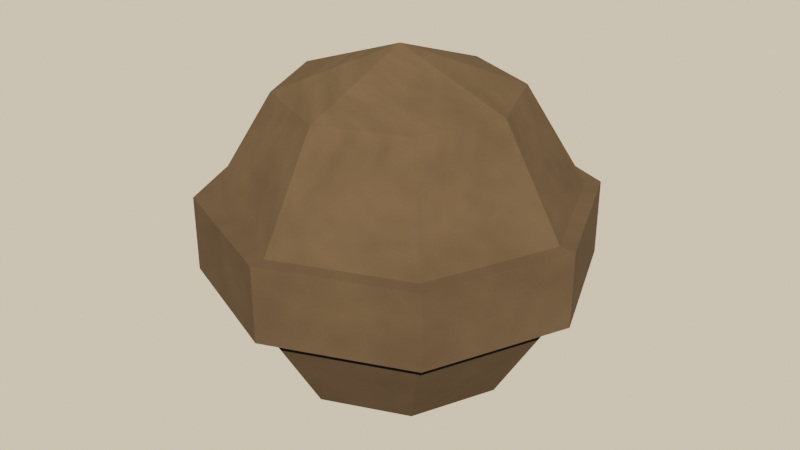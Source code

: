 # Source: source.blend  (saved by Blender 5.2.45; exported with 4.5.12 LTS)
import bpy
from mathutils import Matrix  # noqa: F401  (used for matrix-valued properties, if any)

bpy.ops.wm.read_factory_settings(use_empty=True)
scene = bpy.context.scene
scene.name = 'Scene'

# ---- images (referenced by path relative to the original .blend; pixels are not part of the script)
import os
ASSET_DIR = os.environ.get("B2B_ASSET_DIR", "")  # directory of the original .blend (textures are referenced by path, not embedded)
HERE = os.path.dirname(os.path.abspath(__file__))  # packed textures are extracted next to this script under _unpacked/

def load_image(name, relpath, width, height, colorspace="sRGB"):
    """Load a texture the original file referenced (path relative to the .blend, or extracted next to this script)."""
    p = next((c for c in (os.path.join(HERE, relpath), os.path.join(ASSET_DIR, relpath)) if relpath and os.path.exists(c)), "")
    if p:
        img = bpy.data.images.load(p, check_existing=True)
        img.name = name
    else:  # same state as the original file: an image datablock whose file is absent (Cycles renders it pink)
        img = bpy.data.images.new(name, width, height)
        img.source = "FILE"
        img.filepath = "//" + (relpath or name)
    img.colorspace_settings.name = colorspace
    return img
img_cluster_bomb_iron_tex = load_image('cluster_bomb_iron_tex', '_unpacked/cluster_bomb_iron_tex.8c17a588.png', 512, 512, 'sRGB')

# ---- materials (node trees are filled in below, after node groups)
mat_cluster_bomb_iron = bpy.data.materials.new('cluster_bomb_iron')

# ---- material node trees
mat_cluster_bomb_iron.use_nodes = True; mat_cluster_bomb_iron.node_tree.nodes.clear()
_N = mat_cluster_bomb_iron.node_tree.nodes; _L = mat_cluster_bomb_iron.node_tree.links
n0 = _N.new('ShaderNodeBsdfPrincipled'); n0.name = 'Principled BSDF'; n0.location = (-200, 100)
n0.inputs[2].default_value = 1.0
n0.inputs[10].default_value = 0.005
n1 = _N.new('ShaderNodeOutputMaterial'); n1.name = 'Material Output'; n1.location = (200, 100)
n2 = _N.new('ShaderNodeTexImage'); n2.name = 'Image Texture'; n2.location = (0, 0)
n2.image = img_cluster_bomb_iron_tex
_L.new(n0.outputs[0], n1.inputs[0])
_L.new(n2.outputs[0], n0.inputs[0])
n1.is_active_output = True

# ---- world
world_game_world = bpy.data.worlds.new('game_world'); scene.world = world_game_world
world_game_world.use_nodes = True; world_game_world.node_tree.nodes.clear()
_N = world_game_world.node_tree.nodes; _L = world_game_world.node_tree.links
n0 = _N.new('ShaderNodeBackground'); n0.name = 'Background'; n0.location = (-200, 100)
n0.inputs[0].default_value = (0.5149, 0.5457, 0.5079, 1.0)
n0.inputs[1].default_value = 0.16
n1 = _N.new('ShaderNodeOutputWorld'); n1.name = 'World Output'; n1.location = (200, 100)
n2 = _N.new('ShaderNodeBackground'); n2.name = 'Background.001'; n2.location = (0, 0)
n2.inputs[0].default_value = (0.9301, 0.7682, 0.5271, 1.0)
n3 = _N.new('ShaderNodeLightPath'); n3.name = 'Light Path'; n3.location = (0, 0)
n4 = _N.new('ShaderNodeMixShader'); n4.name = 'Mix Shader'; n4.location = (0, 0)
_L.new(n0.outputs[0], n4.inputs[1])
_L.new(n2.outputs[0], n4.inputs[2])
_L.new(n3.outputs[0], n4.inputs[0])
_L.new(n4.outputs[0], n1.inputs[0])
n1.is_active_output = True

# ---- lights
light_game_sun = bpy.data.lights.new('game_sun', 'SUN')
light_game_sun.color = (1.0, 0.6445, 0.3372)
light_game_sun.angle = 0.02
light_game_sun.energy = 13.6

# ---- meshes
me_cluster_bomb = bpy.data.meshes.new('cluster_bomb')
me_cluster_bomb.from_pydata([(0.0887, 0.0, -0.1057), (0.06272, 0.06272, -0.1057), (5.432e-18, 0.0887, -0.1057), (-0.06272, 0.06272, -0.1057), (-0.0887, 1.086e-17, -0.1057), (-0.06272, -0.06272, -0.1057), (-1.629e-17, -0.0887, -0.1057), (0.06272, -0.06272, -0.1057), (0.135, 0.0, -0.02869), (0.09545, 0.09545, -0.02869), (8.265e-18, 0.135, -0.02869), (-0.09545, 0.09545, -0.02869), (-0.135, 1.653e-17, -0.02869), (-0.09545, -0.09545, -0.02869), (-2.48e-17, -0.135, -0.02869), (0.09545, -0.09545, -0.02869), (0.147, 0.0, -0.02869), (0.1039, 0.1039, -0.02869), (9e-18, 0.147, -0.02869), (-0.1039, 0.1039, -0.02869), (-0.147, 1.8e-17, -0.02869), (-0.1039, -0.1039, -0.02869), (-2.7e-17, -0.147, -0.02869), (0.1039, -0.1039, -0.02869), (0.147, 0.0, 0.02869), (0.1039, 0.1039, 0.02869), (9e-18, 0.147, 0.02869), (-0.1039, 0.1039, 0.02869), (-0.147, 1.8e-17, 0.02869), (-0.1039, -0.1039, 0.02869), (-2.7e-17, -0.147, 0.02869), (0.1039, -0.1039, 0.02869), (0.135, 0.0, 0.02869), (0.09545, 0.09545, 0.02869), (8.265e-18, 0.135, 0.02869), (-0.09545, 0.09545, 0.02869), (-0.135, 1.653e-17, 0.02869), (-0.09545, -0.09545, 0.02869), (-2.48e-17, -0.135, 0.02869), (0.09545, -0.09545, 0.02869), (0.0887, 0.0, 0.1057), (0.06272, 0.06272, 0.1057), (5.432e-18, 0.0887, 0.1057), (-0.06272, 0.06272, 0.1057), (-0.0887, 1.086e-17, 0.1057), (-0.06272, -0.06272, 0.1057), (-1.629e-17, -0.0887, 0.1057), (0.06272, -0.06272, 0.1057), (0.0, 0.0, -0.138), (0.0, 0.0, 0.138)], [], [(0, 1, 9, 8), (1, 2, 10, 9), (2, 3, 11, 10), (3, 4, 12, 11), (4, 5, 13, 12), (5, 6, 14, 13), (6, 7, 15, 14), (7, 0, 8, 15), (8, 9, 17, 16), (9, 10, 18, 17), (10, 11, 19, 18), (11, 12, 20, 19), (12, 13, 21, 20), (13, 14, 22, 21), (14, 15, 23, 22), (15, 8, 16, 23), (16, 17, 25, 24), (17, 18, 26, 25), (18, 19, 27, 26), (19, 20, 28, 27), (20, 21, 29, 28), (21, 22, 30, 29), (22, 23, 31, 30), (23, 16, 24, 31), (24, 25, 33, 32), (25, 26, 34, 33), (26, 27, 35, 34), (27, 28, 36, 35), (28, 29, 37, 36), (29, 30, 38, 37), (30, 31, 39, 38), (31, 24, 32, 39), (32, 33, 41, 40), (33, 34, 42, 41), (34, 35, 43, 42), (35, 36, 44, 43), (36, 37, 45, 44), (37, 38, 46, 45), (38, 39, 47, 46), (39, 32, 40, 47), (1, 0, 48), (2, 1, 48), (3, 2, 48), (4, 3, 48), (5, 4, 48), (6, 5, 48), (7, 6, 48), (0, 7, 48), (40, 41, 49), (41, 42, 49), (42, 43, 49), (43, 44, 49), (44, 45, 49), (45, 46, 49), (46, 47, 49), (47, 40, 49)])
_uv = me_cluster_bomb.uv_layers.new(name='Float2')
_uv.uv.foreach_set('vector', [0.0, 0.2222, 0.125, 0.2222, 0.125, 0.4333, 0.0, 0.4333, 0.125, 0.2222, 0.25, 0.2222, 0.25, 0.4333, 0.125, 0.4333, 0.25, 0.2222, 0.375, 0.2222, 0.375, 0.4333, 0.25, 0.4333, 0.375, 0.2222, 0.5, 0.2222, 0.5, 0.4333, 0.375, 0.4333, 0.5, 0.2222, 0.625, 0.2222, 0.625, 0.4333, 0.5, 0.4333, 0.625, 0.2222, 0.75, 0.2222, 0.75, 0.4333, 0.625, 0.4333, 0.75, 0.2222, 0.875, 0.2222, 0.875, 0.4333, 0.75, 0.4333, 0.875, 0.2222, 1.0, 0.2222, 1.0, 0.4333, 0.875, 0.4333, 0.0, 0.4333, 0.125, 0.4333, 0.125, 0.4333, 0.0, 0.4333, 0.125, 0.4333, 0.25, 0.4333, 0.25, 0.4333, 0.125, 0.4333, 0.25, 0.4333, 0.375, 0.4333, 0.375, 0.4333, 0.25, 0.4333, 0.375, 0.4333, 0.5, 0.4333, 0.5, 0.4333, 0.375, 0.4333, 0.5, 0.4333, 0.625, 0.4333, 0.625, 0.4333, 0.5, 0.4333, 0.625, 0.4333, 0.75, 0.4333, 0.75, 0.4333, 0.625, 0.4333, 0.75, 0.4333, 0.875, 0.4333, 0.875, 0.4333, 0.75, 0.4333, 0.875, 0.4333, 1.0, 0.4333, 1.0, 0.4333, 0.875, 0.4333, 0.0, 0.4333, 0.125, 0.4333, 0.125, 0.5667, 0.0, 0.5667, 0.125, 0.4333, 0.25, 0.4333, 0.25, 0.5667, 0.125, 0.5667, 0.25, 0.4333, 0.375, 0.4333, 0.375, 0.5667, 0.25, 0.5667, 0.375, 0.4333, 0.5, 0.4333, 0.5, 0.5667, 0.375, 0.5667, 0.5, 0.4333, 0.625, 0.4333, 0.625, 0.5667, 0.5, 0.5667, 0.625, 0.4333, 0.75, 0.4333, 0.75, 0.5667, 0.625, 0.5667, 0.75, 0.4333, 0.875, 0.4333, 0.875, 0.5667, 0.75, 0.5667, 0.875, 0.4333, 1.0, 0.4333, 1.0, 0.5667, 0.875, 0.5667, 0.0, 0.5667, 0.125, 0.5667, 0.125, 0.5667, 0.0, 0.5667, 0.125, 0.5667, 0.25, 0.5667, 0.25, 0.5667, 0.125, 0.5667, 0.25, 0.5667, 0.375, 0.5667, 0.375, 0.5667, 0.25, 0.5667, 0.375, 0.5667, 0.5, 0.5667, 0.5, 0.5667, 0.375, 0.5667, 0.5, 0.5667, 0.625, 0.5667, 0.625, 0.5667, 0.5, 0.5667, 0.625, 0.5667, 0.75, 0.5667, 0.75, 0.5667, 0.625, 0.5667, 0.75, 0.5667, 0.875, 0.5667, 0.875, 0.5667, 0.75, 0.5667, 0.875, 0.5667, 1.0, 0.5667, 1.0, 0.5667, 0.875, 0.5667, 0.0, 0.5667, 0.125, 0.5667, 0.125, 0.7778, 0.0, 0.7778, 0.125, 0.5667, 0.25, 0.5667, 0.25, 0.7778, 0.125, 0.7778, 0.25, 0.5667, 0.375, 0.5667, 0.375, 0.7778, 0.25, 0.7778, 0.375, 0.5667, 0.5, 0.5667, 0.5, 0.7778, 0.375, 0.7778, 0.5, 0.5667, 0.625, 0.5667, 0.625, 0.7778, 0.5, 0.7778, 0.625, 0.5667, 0.75, 0.5667, 0.75, 0.7778, 0.625, 0.7778, 0.75, 0.5667, 0.875, 0.5667, 0.875, 0.7778, 0.75, 0.7778, 0.875, 0.5667, 1.0, 0.5667, 1.0, 0.7778, 0.875, 0.7778, 0.125, 0.2222, 0.0, 0.2222, 0.0, 7.125e-05, 0.25, 0.2222, 0.125, 0.2222, 0.0, 7.125e-05, 0.375, 0.2222, 0.25, 0.2222, 0.0, 7.125e-05, 0.5, 0.2222, 0.375, 0.2222, 0.0, 7.125e-05, 0.625, 0.2222, 0.5, 0.2222, 1.0, 7.125e-05, 0.75, 0.2222, 0.625, 0.2222, 1.0, 7.125e-05, 0.875, 0.2222, 0.75, 0.2222, 1.0, 7.125e-05, 1.0, 0.2222, 0.875, 0.2222, 1.0, 7.125e-05, 0.0, 0.7778, 0.125, 0.7778, 0.0, 0.9999, 0.125, 0.7778, 0.25, 0.7778, 0.0, 0.9999, 0.25, 0.7778, 0.375, 0.7778, 0.0, 0.9999, 0.375, 0.7778, 0.5, 0.7778, 0.0, 0.9999, 0.5, 0.7778, 0.625, 0.7778, 1.0, 0.9999, 0.625, 0.7778, 0.75, 0.7778, 1.0, 0.9999, 0.75, 0.7778, 0.875, 0.7778, 1.0, 0.9999, 0.875, 0.7778, 1.0, 0.7778, 1.0, 0.9999])
me_cluster_bomb.materials.append(mat_cluster_bomb_iron)
me_cluster_bomb.update()

# ---- objects
ob_cluster_bomb = bpy.data.objects.new('cluster_bomb', me_cluster_bomb)
ob_game_sun = bpy.data.objects.new('game_sun', light_game_sun)

# ---- transforms, parenting, visibility, modifiers, constraints
ob_cluster_bomb.location = (0.0, 0.0, 0.0)
ob_game_sun.location = (0.0, 0.0, 0.0)
ob_game_sun.rotation_euler = (0.9076, 3.002e-09, 0.6981)

# ---- collection membership
scene.collection.objects.link(ob_cluster_bomb)
scene.collection.objects.link(ob_game_sun)

# ---- scene / render settings (as saved in the file)
scene.frame_start = 1; scene.frame_end = 250; scene.frame_set(1)
scene.render.engine = 'BLENDER_EEVEE_NEXT'
scene.render.resolution_x = 1280
scene.render.resolution_y = 720
scene.render.bake_bias = 0.0
scene.render.bake_samples = 0
scene.render.compositor_device = 'GPU'
scene.eevee.use_volume_custom_range = False
scene.eevee.fast_gi_thickness_near = 0.1
scene.eevee.fast_gi_thickness_far = 0.0
scene.eevee.ray_tracing_options.screen_trace_thickness = 0.1
scene.view_settings.view_transform = 'Filmic'
scene.view_settings.exposure = -0.04394
bpy.context.view_layer.update()

# ---- added for rendering (the .blend has no active camera): camera
cam_auto = bpy.data.cameras.new('AutoCamera')
cam_auto.lens = 50.0
cam_auto.sensor_width = 36.0
cam_auto.clip_end = 1000.0
ob_auto_camera = bpy.data.objects.new('AutoCamera', cam_auto)
scene.collection.objects.link(ob_auto_camera)
ob_auto_camera.location = (0.461697, -0.554036, 0.369357)
ob_auto_camera.rotation_euler = (1.09748, -7.21219e-08, 0.694738)
scene.camera = ob_auto_camera
bpy.context.view_layer.update()
